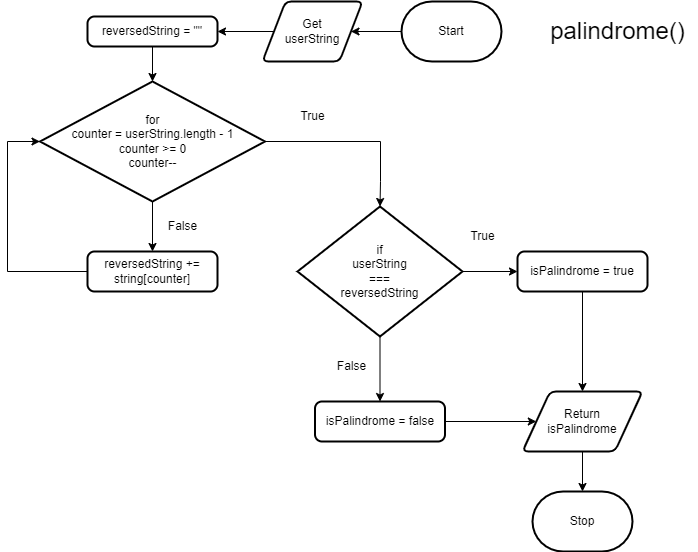

The diagram above was exported from draw.io. Its source (the exported page's mxGraphModel, read from the mxfile embedded in the PNG):
<mxGraphModel dx="606" dy="512" grid="1" gridSize="10" guides="1" tooltips="1" connect="1" arrows="1" fold="1" page="1" pageScale="1" pageWidth="827" pageHeight="1169" math="0" shadow="0">
  <root>
    <mxCell id="0" />
    <mxCell id="1" parent="0" />
    <mxCell id="22" style="edgeStyle=orthogonalEdgeStyle;rounded=0;html=1;entryX=1;entryY=0.5;entryDx=0;entryDy=0;" parent="1" source="2" target="21" edge="1">
      <mxGeometry relative="1" as="geometry" />
    </mxCell>
    <mxCell id="2" value="Start" style="strokeWidth=2;html=1;shape=mxgraph.flowchart.terminator;whiteSpace=wrap;" parent="1" vertex="1">
      <mxGeometry x="464" y="320" width="100" height="60" as="geometry" />
    </mxCell>
    <mxCell id="39" style="edgeStyle=orthogonalEdgeStyle;rounded=0;html=1;entryX=0.5;entryY=0;entryDx=0;entryDy=0;" edge="1" parent="1" source="4" target="38">
      <mxGeometry relative="1" as="geometry" />
    </mxCell>
    <mxCell id="44" style="edgeStyle=orthogonalEdgeStyle;rounded=0;html=1;entryX=0.5;entryY=0;entryDx=0;entryDy=0;entryPerimeter=0;" edge="1" parent="1" source="4" target="43">
      <mxGeometry relative="1" as="geometry">
        <Array as="points">
          <mxPoint x="443" y="460" />
          <mxPoint x="443" y="500" />
        </Array>
      </mxGeometry>
    </mxCell>
    <mxCell id="4" value="for&lt;br&gt;counter = userString.length - 1&lt;br&gt;counter &amp;gt;= 0&lt;br&gt;counter--" style="strokeWidth=2;html=1;shape=mxgraph.flowchart.decision;whiteSpace=wrap;" parent="1" vertex="1">
      <mxGeometry x="102.5" y="400" width="225" height="120" as="geometry" />
    </mxCell>
    <mxCell id="37" style="edgeStyle=orthogonalEdgeStyle;html=1;entryX=0.5;entryY=0;entryDx=0;entryDy=0;entryPerimeter=0;rounded=0;" edge="1" parent="1" source="6" target="4">
      <mxGeometry relative="1" as="geometry" />
    </mxCell>
    <mxCell id="6" value="&lt;div&gt;reversedString = &quot;&quot;&lt;/div&gt;" style="rounded=1;whiteSpace=wrap;html=1;absoluteArcSize=1;arcSize=14;strokeWidth=2;" parent="1" vertex="1">
      <mxGeometry x="150" y="335" width="130" height="30" as="geometry" />
    </mxCell>
    <mxCell id="23" style="edgeStyle=orthogonalEdgeStyle;rounded=0;html=1;entryX=1;entryY=0.5;entryDx=0;entryDy=0;" parent="1" source="21" target="6" edge="1">
      <mxGeometry relative="1" as="geometry">
        <mxPoint x="300" y="350" as="targetPoint" />
      </mxGeometry>
    </mxCell>
    <mxCell id="21" value="Get&lt;br&gt;userString" style="shape=parallelogram;html=1;strokeWidth=2;perimeter=parallelogramPerimeter;whiteSpace=wrap;rounded=1;arcSize=12;size=0.23;" parent="1" vertex="1">
      <mxGeometry x="325" y="320" width="100" height="60" as="geometry" />
    </mxCell>
    <mxCell id="33" value="&lt;font style=&quot;font-size: 24px;&quot;&gt;palindrome()&lt;/font&gt;" style="text;html=1;align=center;verticalAlign=middle;resizable=0;points=[];autosize=1;strokeColor=none;fillColor=none;" parent="1" vertex="1">
      <mxGeometry x="600" y="330" width="160" height="40" as="geometry" />
    </mxCell>
    <mxCell id="40" style="edgeStyle=orthogonalEdgeStyle;rounded=0;html=1;entryX=0;entryY=0.5;entryDx=0;entryDy=0;entryPerimeter=0;" edge="1" parent="1" source="38" target="4">
      <mxGeometry relative="1" as="geometry">
        <Array as="points">
          <mxPoint x="70" y="590" />
          <mxPoint x="70" y="460" />
        </Array>
      </mxGeometry>
    </mxCell>
    <mxCell id="38" value="&lt;div&gt;reversedString += string[counter]&lt;/div&gt;" style="rounded=1;whiteSpace=wrap;html=1;absoluteArcSize=1;arcSize=14;strokeWidth=2;" vertex="1" parent="1">
      <mxGeometry x="150" y="570" width="130" height="40" as="geometry" />
    </mxCell>
    <mxCell id="41" value="False" style="text;html=1;align=center;verticalAlign=middle;resizable=0;points=[];autosize=1;strokeColor=none;fillColor=none;" vertex="1" parent="1">
      <mxGeometry x="220" y="530" width="50" height="30" as="geometry" />
    </mxCell>
    <mxCell id="42" value="True" style="text;html=1;align=center;verticalAlign=middle;resizable=0;points=[];autosize=1;strokeColor=none;fillColor=none;" vertex="1" parent="1">
      <mxGeometry x="350" y="420" width="50" height="30" as="geometry" />
    </mxCell>
    <mxCell id="48" style="edgeStyle=orthogonalEdgeStyle;rounded=0;html=1;entryX=0.5;entryY=0;entryDx=0;entryDy=0;" edge="1" parent="1" source="43" target="47">
      <mxGeometry relative="1" as="geometry" />
    </mxCell>
    <mxCell id="49" style="edgeStyle=orthogonalEdgeStyle;rounded=0;html=1;entryX=0;entryY=0.5;entryDx=0;entryDy=0;" edge="1" parent="1" source="43" target="46">
      <mxGeometry relative="1" as="geometry" />
    </mxCell>
    <mxCell id="43" value="&lt;div&gt;if&lt;/div&gt;&lt;div&gt;userString&lt;/div&gt;&lt;div&gt;===&lt;/div&gt;&lt;div&gt;reversedString&lt;/div&gt;" style="strokeWidth=2;html=1;shape=mxgraph.flowchart.decision;whiteSpace=wrap;" vertex="1" parent="1">
      <mxGeometry x="360" y="525" width="165" height="130" as="geometry" />
    </mxCell>
    <mxCell id="52" style="edgeStyle=orthogonalEdgeStyle;rounded=0;html=1;entryX=0.5;entryY=0;entryDx=0;entryDy=0;" edge="1" parent="1" source="46" target="50">
      <mxGeometry relative="1" as="geometry" />
    </mxCell>
    <mxCell id="46" value="&lt;div&gt;isPalindrome = true&lt;/div&gt;" style="rounded=1;whiteSpace=wrap;html=1;absoluteArcSize=1;arcSize=14;strokeWidth=2;" vertex="1" parent="1">
      <mxGeometry x="580" y="570" width="130" height="40" as="geometry" />
    </mxCell>
    <mxCell id="53" style="edgeStyle=orthogonalEdgeStyle;rounded=0;html=1;entryX=0;entryY=0.5;entryDx=0;entryDy=0;" edge="1" parent="1" source="47" target="50">
      <mxGeometry relative="1" as="geometry" />
    </mxCell>
    <mxCell id="47" value="&lt;div&gt;isPalindrome = false&lt;/div&gt;" style="rounded=1;whiteSpace=wrap;html=1;absoluteArcSize=1;arcSize=14;strokeWidth=2;" vertex="1" parent="1">
      <mxGeometry x="377.5" y="720" width="130" height="40" as="geometry" />
    </mxCell>
    <mxCell id="55" style="edgeStyle=orthogonalEdgeStyle;rounded=0;html=1;entryX=0.5;entryY=0;entryDx=0;entryDy=0;entryPerimeter=0;" edge="1" parent="1" source="50" target="54">
      <mxGeometry relative="1" as="geometry" />
    </mxCell>
    <mxCell id="50" value="Return&lt;br&gt;isPalindrome" style="shape=parallelogram;html=1;strokeWidth=2;perimeter=parallelogramPerimeter;whiteSpace=wrap;rounded=1;arcSize=12;size=0.23;" vertex="1" parent="1">
      <mxGeometry x="585" y="710" width="120" height="60" as="geometry" />
    </mxCell>
    <mxCell id="54" value="Stop" style="strokeWidth=2;html=1;shape=mxgraph.flowchart.terminator;whiteSpace=wrap;" vertex="1" parent="1">
      <mxGeometry x="595" y="810" width="100" height="60" as="geometry" />
    </mxCell>
    <mxCell id="56" value="True" style="text;html=1;align=center;verticalAlign=middle;resizable=0;points=[];autosize=1;strokeColor=none;fillColor=none;" vertex="1" parent="1">
      <mxGeometry x="520" y="540" width="50" height="30" as="geometry" />
    </mxCell>
    <mxCell id="57" value="False" style="text;html=1;align=center;verticalAlign=middle;resizable=0;points=[];autosize=1;strokeColor=none;fillColor=none;" vertex="1" parent="1">
      <mxGeometry x="389" y="670" width="50" height="30" as="geometry" />
    </mxCell>
  </root>
</mxGraphModel>